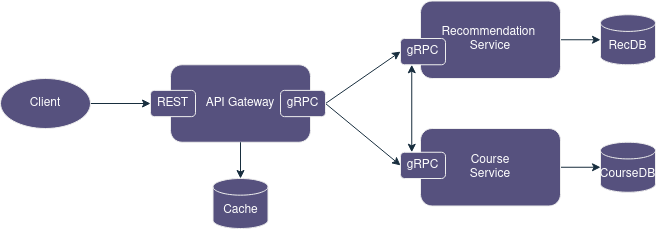

The diagram above was exported from draw.io. Its source (the exported page's mxGraphModel, read from the mxfile embedded in the PNG):
<mxGraphModel dx="1221" dy="773" grid="1" gridSize="10" guides="1" tooltips="1" connect="1" arrows="1" fold="1" page="1" pageScale="1" pageWidth="850" pageHeight="1100" math="0" shadow="0">
  <root>
    <mxCell id="0" />
    <mxCell id="1" parent="0" />
    <mxCell id="vjzXymjcDihlq4dIxPpM-3" style="edgeStyle=orthogonalEdgeStyle;rounded=0;orthogonalLoop=1;jettySize=auto;html=1;exitX=1;exitY=0.5;exitDx=0;exitDy=0;entryX=0;entryY=0.5;entryDx=0;entryDy=0;labelBackgroundColor=none;strokeColor=#182E3E;fontColor=default;" edge="1" parent="1" source="vjzXymjcDihlq4dIxPpM-1" target="vjzXymjcDihlq4dIxPpM-6">
      <mxGeometry relative="1" as="geometry" />
    </mxCell>
    <mxCell id="vjzXymjcDihlq4dIxPpM-1" value="Client" style="ellipse;whiteSpace=wrap;html=1;labelBackgroundColor=none;fillColor=#56517E;strokeColor=#EEEEEE;fontColor=#FFFFFF;" vertex="1" parent="1">
      <mxGeometry x="110" y="120" width="90" height="50" as="geometry" />
    </mxCell>
    <mxCell id="vjzXymjcDihlq4dIxPpM-2" value="API Gateway" style="rounded=1;whiteSpace=wrap;html=1;labelBackgroundColor=none;fillColor=#56517E;strokeColor=#EEEEEE;fontColor=#FFFFFF;" vertex="1" parent="1">
      <mxGeometry x="280" y="106.25" width="140" height="77.5" as="geometry" />
    </mxCell>
    <mxCell id="vjzXymjcDihlq4dIxPpM-14" style="rounded=0;orthogonalLoop=1;jettySize=auto;html=1;exitX=1;exitY=0.5;exitDx=0;exitDy=0;entryX=0;entryY=0.5;entryDx=0;entryDy=0;labelBackgroundColor=none;strokeColor=#182E3E;fontColor=default;" edge="1" parent="1" source="vjzXymjcDihlq4dIxPpM-5" target="vjzXymjcDihlq4dIxPpM-10">
      <mxGeometry relative="1" as="geometry" />
    </mxCell>
    <mxCell id="vjzXymjcDihlq4dIxPpM-15" style="rounded=0;orthogonalLoop=1;jettySize=auto;html=1;exitX=1;exitY=0.5;exitDx=0;exitDy=0;entryX=0;entryY=0.5;entryDx=0;entryDy=0;labelBackgroundColor=none;strokeColor=#182E3E;fontColor=default;" edge="1" parent="1" source="vjzXymjcDihlq4dIxPpM-5" target="vjzXymjcDihlq4dIxPpM-12">
      <mxGeometry relative="1" as="geometry" />
    </mxCell>
    <mxCell id="vjzXymjcDihlq4dIxPpM-5" value="gRPC" style="rounded=1;whiteSpace=wrap;html=1;labelBackgroundColor=none;fillColor=#56517E;strokeColor=#EEEEEE;fontColor=#FFFFFF;" vertex="1" parent="1">
      <mxGeometry x="390" y="131.88" width="45" height="26.25" as="geometry" />
    </mxCell>
    <mxCell id="vjzXymjcDihlq4dIxPpM-6" value="REST" style="rounded=1;whiteSpace=wrap;html=1;labelBackgroundColor=none;fillColor=#56517E;strokeColor=#EEEEEE;fontColor=#FFFFFF;" vertex="1" parent="1">
      <mxGeometry x="260" y="131.88" width="45" height="26.25" as="geometry" />
    </mxCell>
    <mxCell id="vjzXymjcDihlq4dIxPpM-7" value="&lt;div&gt;&lt;br&gt;&lt;/div&gt;&lt;div&gt;Cache&lt;/div&gt;" style="strokeWidth=1;html=1;shape=mxgraph.flowchart.database;whiteSpace=wrap;labelBackgroundColor=none;fillColor=#56517E;strokeColor=#EEEEEE;fontColor=#FFFFFF;" vertex="1" parent="1">
      <mxGeometry x="322.5" y="220" width="55" height="50" as="geometry" />
    </mxCell>
    <mxCell id="vjzXymjcDihlq4dIxPpM-8" style="edgeStyle=orthogonalEdgeStyle;rounded=0;orthogonalLoop=1;jettySize=auto;html=1;exitX=0.5;exitY=1;exitDx=0;exitDy=0;entryX=0.5;entryY=0;entryDx=0;entryDy=0;entryPerimeter=0;labelBackgroundColor=none;strokeColor=#182E3E;fontColor=default;" edge="1" parent="1" source="vjzXymjcDihlq4dIxPpM-2" target="vjzXymjcDihlq4dIxPpM-7">
      <mxGeometry relative="1" as="geometry" />
    </mxCell>
    <mxCell id="vjzXymjcDihlq4dIxPpM-19" style="edgeStyle=orthogonalEdgeStyle;rounded=0;orthogonalLoop=1;jettySize=auto;html=1;exitX=1;exitY=0.5;exitDx=0;exitDy=0;labelBackgroundColor=none;strokeColor=#182E3E;fontColor=default;" edge="1" parent="1" source="vjzXymjcDihlq4dIxPpM-9" target="vjzXymjcDihlq4dIxPpM-18">
      <mxGeometry relative="1" as="geometry" />
    </mxCell>
    <mxCell id="vjzXymjcDihlq4dIxPpM-9" value="&lt;div&gt;Recommendation&amp;nbsp;&lt;/div&gt;&lt;div&gt;Service&lt;/div&gt;" style="rounded=1;whiteSpace=wrap;html=1;labelBackgroundColor=none;fillColor=#56517E;strokeColor=#EEEEEE;fontColor=#FFFFFF;" vertex="1" parent="1">
      <mxGeometry x="530" y="42.5" width="140" height="77.5" as="geometry" />
    </mxCell>
    <mxCell id="vjzXymjcDihlq4dIxPpM-13" style="edgeStyle=orthogonalEdgeStyle;rounded=0;orthogonalLoop=1;jettySize=auto;html=1;exitX=0.25;exitY=1;exitDx=0;exitDy=0;entryX=0.25;entryY=0;entryDx=0;entryDy=0;startArrow=classic;startFill=1;labelBackgroundColor=none;strokeColor=#182E3E;fontColor=default;" edge="1" parent="1" source="vjzXymjcDihlq4dIxPpM-10" target="vjzXymjcDihlq4dIxPpM-12">
      <mxGeometry relative="1" as="geometry" />
    </mxCell>
    <mxCell id="vjzXymjcDihlq4dIxPpM-10" value="gRPC" style="rounded=1;whiteSpace=wrap;html=1;labelBackgroundColor=none;fillColor=#56517E;strokeColor=#EEEEEE;fontColor=#FFFFFF;" vertex="1" parent="1">
      <mxGeometry x="510" y="80" width="45" height="26.25" as="geometry" />
    </mxCell>
    <mxCell id="vjzXymjcDihlq4dIxPpM-17" style="edgeStyle=orthogonalEdgeStyle;rounded=0;orthogonalLoop=1;jettySize=auto;html=1;exitX=1;exitY=0.5;exitDx=0;exitDy=0;labelBackgroundColor=none;strokeColor=#182E3E;fontColor=default;" edge="1" parent="1" source="vjzXymjcDihlq4dIxPpM-11" target="vjzXymjcDihlq4dIxPpM-16">
      <mxGeometry relative="1" as="geometry" />
    </mxCell>
    <mxCell id="vjzXymjcDihlq4dIxPpM-11" value="Course &lt;br&gt;&lt;div&gt;Service&lt;/div&gt;" style="rounded=1;whiteSpace=wrap;html=1;labelBackgroundColor=none;fillColor=#56517E;strokeColor=#EEEEEE;fontColor=#FFFFFF;" vertex="1" parent="1">
      <mxGeometry x="530" y="170" width="140" height="77.5" as="geometry" />
    </mxCell>
    <mxCell id="vjzXymjcDihlq4dIxPpM-12" value="gRPC" style="rounded=1;whiteSpace=wrap;html=1;labelBackgroundColor=none;fillColor=#56517E;strokeColor=#EEEEEE;fontColor=#FFFFFF;" vertex="1" parent="1">
      <mxGeometry x="510" y="193.75" width="45" height="26.25" as="geometry" />
    </mxCell>
    <mxCell id="vjzXymjcDihlq4dIxPpM-16" value="&lt;div&gt;&lt;br&gt;&lt;/div&gt;&lt;div&gt;CourseDB&lt;/div&gt;" style="strokeWidth=1;html=1;shape=mxgraph.flowchart.database;whiteSpace=wrap;labelBackgroundColor=none;fillColor=#56517E;strokeColor=#EEEEEE;fontColor=#FFFFFF;" vertex="1" parent="1">
      <mxGeometry x="710" y="183.75" width="55" height="50" as="geometry" />
    </mxCell>
    <mxCell id="vjzXymjcDihlq4dIxPpM-18" value="&lt;div&gt;&lt;br&gt;&lt;/div&gt;&lt;div&gt;RecDB&lt;/div&gt;" style="strokeWidth=1;html=1;shape=mxgraph.flowchart.database;whiteSpace=wrap;labelBackgroundColor=none;fillColor=#56517E;strokeColor=#EEEEEE;fontColor=#FFFFFF;" vertex="1" parent="1">
      <mxGeometry x="710" y="56.25" width="55" height="50" as="geometry" />
    </mxCell>
  </root>
</mxGraphModel>